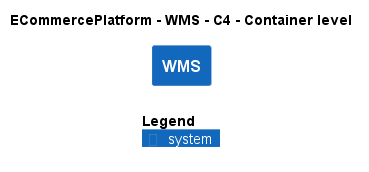

The diagram above was rendered by PlantUML. Its source (embedded in the PNG):
@startuml
!include ..\..\..\.c4s\C4_Container.puml

AddElementTag("c4interflow:lifecycle:new", $bgColor=green, $fontColor=#ffffff, $borderColor=green, $shadowing="False")
AddElementTag("c4interflow:lifecycle:changed", $bgColor=orange, $fontColor=#ffffff, $borderColor=orange, $shadowing="False")
AddElementTag("c4interflow:lifecycle:removed", $bgColor=red, $fontColor=#ffffff, $borderColor=red, $shadowing="False")

AddRelTag("c4interflow:lifecycle:new", $textColor=green, $lineColor=green)
AddRelTag("c4interflow:lifecycle:changed", $textColor=orange, $lineColor=orange)
AddRelTag("c4interflow:lifecycle:removed", $textColor=red, $lineColor=red)

SHOW_PERSON_PORTRAIT()
LAYOUT_TOP_DOWN()

skinparam linetype polyline

title ECommercePlatform - WMS - C4 - Container level

System(ECommercePlatform.SoftwareSystems.WMS, "WMS", "")



SHOW_LEGEND()
@enduml